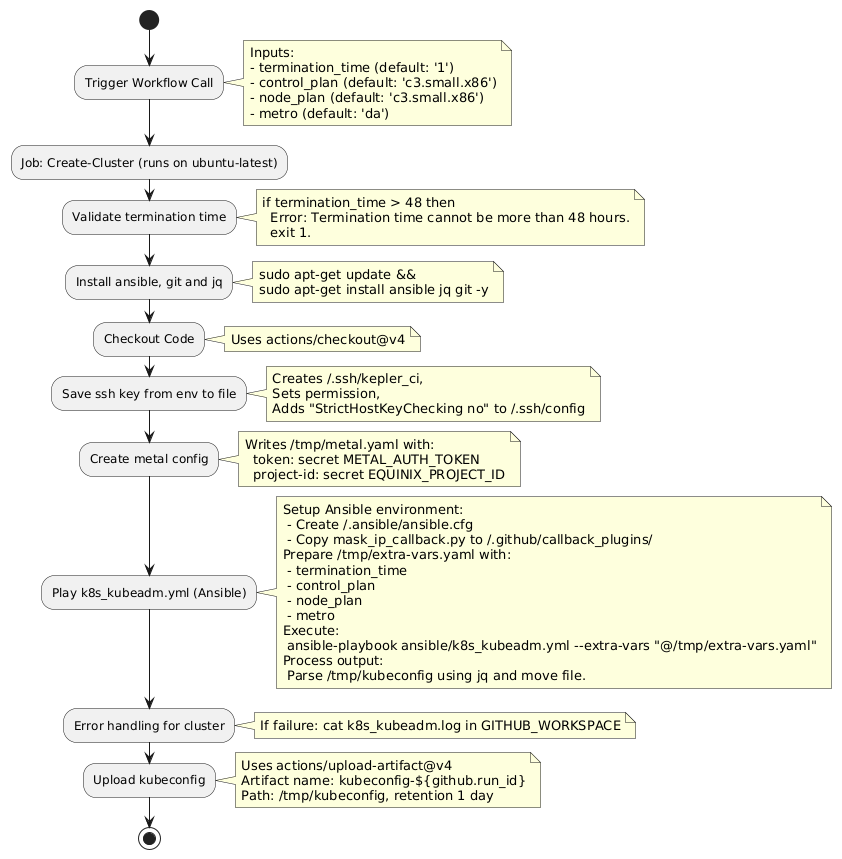

The diagram above was rendered by PlantUML. Its source (embedded in the PNG):
@startuml
!define RECTANGLE class

start

:Trigger Workflow Call;
note right
  Inputs:
  - termination_time (default: '1')
  - control_plan (default: 'c3.small.x86')
  - node_plan (default: 'c3.small.x86')
  - metro (default: 'da')
end note

:Job: Create-Cluster (runs on ubuntu-latest);

:Validate termination time;
note right
  if termination_time > 48 then
    Error: Termination time cannot be more than 48 hours.
    exit 1.
  end note

:Install ansible, git and jq;
note right
  sudo apt-get update &&
  sudo apt-get install ansible jq git -y
end note

:Checkout Code;
note right
  Uses actions/checkout@v4
end note

:Save ssh key from env to file;
note right
  Creates ~/.ssh/kepler_ci,
  Sets permission,
  Adds "StrictHostKeyChecking no" to ~/.ssh/config
end note

:Create metal config;
note right
  Writes /tmp/metal.yaml with:
    token: secret METAL_AUTH_TOKEN
    project-id: secret EQUINIX_PROJECT_ID
end note

:Play k8s_kubeadm.yml (Ansible);
note right
  Setup Ansible environment:
   - Create ~/.ansible/ansible.cfg
   - Copy mask_ip_callback.py to ~/.github/callback_plugins/
  Prepare /tmp/extra-vars.yaml with:
   - termination_time
   - control_plan
   - node_plan
   - metro
  Execute:
   ansible-playbook ansible/k8s_kubeadm.yml --extra-vars "@/tmp/extra-vars.yaml"
  Process output:
   Parse /tmp/kubeconfig using jq and move file.
end note

:Error handling for cluster;
note right
  If failure: cat k8s_kubeadm.log in GITHUB_WORKSPACE
end note

:Upload kubeconfig;
note right
  Uses actions/upload-artifact@v4
  Artifact name: kubeconfig-${github.run_id}
  Path: /tmp/kubeconfig, retention 1 day
end note

stop
@enduml